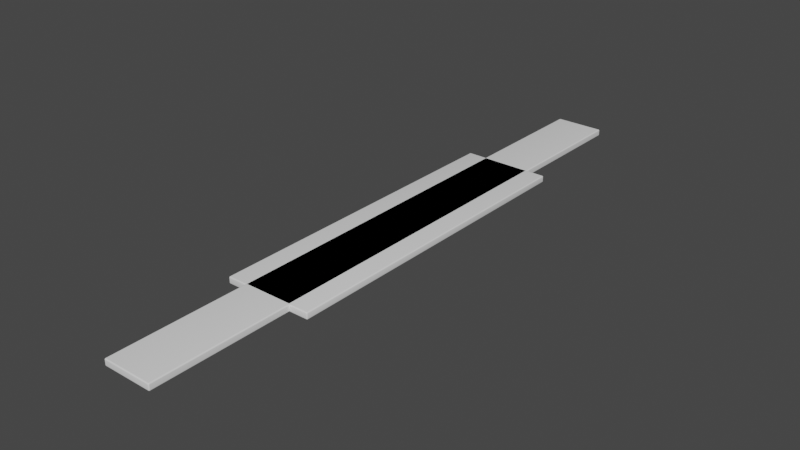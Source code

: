 # Source: Planks.blend  (saved by Blender 2.80.75; exported with 4.5.12 LTS)
import bpy
from mathutils import Matrix  # noqa: F401  (used for matrix-valued properties, if any)

bpy.ops.wm.read_factory_settings(use_empty=True)
scene = bpy.context.scene
scene.name = 'Scene'

# ---- collections
col_collection = bpy.data.collections.new('Collection'); scene.collection.children.link(col_collection)
col_collection_2 = bpy.data.collections.new('Collection 2'); scene.collection.children.link(col_collection_2)
col_collection_3 = bpy.data.collections.new('Collection 3'); scene.collection.children.link(col_collection_3)
col_collection_4 = bpy.data.collections.new('Collection 4'); scene.collection.children.link(col_collection_4)

# ---- world
world_world = bpy.data.worlds.new('World'); scene.world = world_world
world_world.color = (0.05088, 0.05088, 0.05088)
world_world.use_sun_shadow = False
world_world.sun_shadow_jitter_overblur = 0.0

# ---- meshes
me_cube_001 = bpy.data.meshes.new('Cube.001')
me_cube_001.from_pydata([(-0.1745, -2.118, 0.0), (-0.1745, -2.118, 0.04719), (-0.1745, 2.118, 0.0), (-0.1745, 2.118, 0.04719), (0.1745, -2.118, 0.0), (0.1745, -2.118, 0.04719), (0.1745, 2.118, 0.0), (0.1745, 2.118, 0.04719)], [], [(0, 1, 3, 2), (2, 3, 7, 6), (6, 7, 5, 4), (4, 5, 1, 0), (2, 6, 4, 0), (7, 3, 1, 5)])
me_cube_001.polygons.foreach_set('use_smooth', [True] * 6)
_uv = me_cube_001.uv_layers.new(name='UVMap')
_uv.uv.foreach_set('vector', [4.419e-05, 0.01073, 0.01711, 0.01084, 0.01712, 0.9889, 4.461e-05, 0.9888, 0.1954, 0.9891, 0.1954, 1.0, 0.1148, 1.0, 0.1148, 0.9891, 0.1148, 0.9891, 0.0977, 0.9889, 0.0977, 0.01084, 0.1148, 0.01094, 0.1148, 0.01094, 0.1148, 4.419e-05, 0.1954, 4.43e-05, 0.1954, 0.01094, 0.1954, 0.9891, 0.1148, 0.9891, 0.1148, 0.01094, 0.1954, 0.01094, 0.0977, 0.9889, 0.01712, 0.9889, 0.01711, 0.01084, 0.0977, 0.01084])
me_cube_001.use_remesh_preserve_volume = False
me_cube_001.use_remesh_preserve_attributes = False
me_cube_001.use_mirror_vertex_groups = False
me_cube_001.update()
me_cube_000 = bpy.data.meshes.new('Cube.000')
me_cube_000.from_pydata([(-0.309, -1.153, 0.0), (-0.309, -1.153, 0.04719), (-0.309, 1.153, 0.0), (-0.309, 1.153, 0.04719), (0.309, -1.153, 0.0), (0.309, -1.153, 0.04719), (0.309, 1.153, 0.0), (0.309, 1.153, 0.04719)], [], [(0, 1, 3, 2), (2, 3, 7, 6), (6, 7, 5, 4), (4, 5, 1, 0), (2, 6, 4, 0), (7, 3, 1, 5)])
me_cube_000.polygons.foreach_set('use_smooth', [True] * 6)
_uv = me_cube_000.uv_layers.new(name='UVMap')
_uv.uv.foreach_set('vector', [7.486e-05, 0.01973, 0.01973, 0.01973, 0.01973, 0.9803, 7.443e-05, 0.9803, 0.5541, 0.9803, 0.5541, 0.9999, 0.2967, 0.9999, 0.2967, 0.9803, 0.2967, 0.9803, 0.2771, 0.9803, 0.2771, 0.01973, 0.2967, 0.01973, 0.2967, 0.01973, 0.2967, 7.443e-05, 0.5541, 7.448e-05, 0.5541, 0.01973, 0.5541, 0.9803, 0.2967, 0.9803, 0.2967, 0.01973, 0.5541, 0.01973, 0.2771, 0.9803, 0.01973, 0.9803, 0.01973, 0.01973, 0.2771, 0.01973])
me_cube_000.use_remesh_preserve_volume = False
me_cube_000.use_remesh_preserve_attributes = False
me_cube_000.use_mirror_vertex_groups = False
me_cube_000.update()
me_cube_002 = bpy.data.meshes.new('Cube.002')
me_cube_002.from_pydata([(-0.1499, -1.153, 0.0), (-0.1499, -1.153, 0.04719), (-0.1499, 1.153, 0.0), (-0.1499, 1.153, 0.04719), (0.1499, -1.153, 0.0), (0.1499, -1.153, 0.04719), (0.1499, 1.153, 0.0), (0.1499, 1.153, 0.04719)], [], [(0, 1, 3, 2), (2, 3, 7, 6), (6, 7, 5, 4), (4, 5, 1, 0), (2, 6, 4, 0), (7, 3, 1, 5)])
me_cube_002.polygons.foreach_set('use_smooth', [True] * 6)
_uv = me_cube_002.uv_layers.new(name='UVMap')
_uv.uv.foreach_set('vector', [5.376e-05, 0.01971, 0.01971, 0.01971, 0.01971, 0.9803, 5.516e-05, 0.9803, 0.2891, 0.9803, 0.2891, 0.9999, 0.1642, 0.9999, 0.1642, 0.9803, 0.1642, 0.9803, 0.1446, 0.9803, 0.1446, 0.01971, 0.1642, 0.01971, 0.1642, 0.01971, 0.1642, 5.376e-05, 0.2891, 5.381e-05, 0.2891, 0.01971, 0.2891, 0.9803, 0.1642, 0.9803, 0.1642, 0.01971, 0.2891, 0.01971, 0.1446, 0.9803, 0.01971, 0.9803, 0.01971, 0.01971, 0.1446, 0.01971])
me_cube_002.use_remesh_preserve_volume = False
me_cube_002.use_remesh_preserve_attributes = False
me_cube_002.use_mirror_vertex_groups = False
me_cube_002.update()
me_cube_003 = bpy.data.meshes.new('Cube.003')
me_cube_003.from_pydata([(-0.09025, -0.6943, 0.0), (-0.09025, -0.6943, 0.02842), (-0.09025, 0.6943, 0.0), (-0.09025, 0.6943, 0.02842), (0.09025, -0.6943, 0.0), (0.09025, -0.6943, 0.02842), (0.09025, 0.6943, 0.0), (0.09025, 0.6943, 0.02842)], [], [(0, 1, 3, 2), (2, 3, 7, 6), (6, 7, 5, 4), (4, 5, 1, 0), (2, 6, 4, 0), (7, 3, 1, 5)])
me_cube_003.polygons.foreach_set('use_smooth', [True] * 6)
_uv = me_cube_003.uv_layers.new(name='UVMap')
_uv.uv.foreach_set('vector', [0.1249, 0.01971, 0.1446, 0.01971, 0.1446, 0.9803, 0.1249, 0.9803, 0.1249, 0.9803, 0.1249, 0.9999, 5.427e-05, 0.9999, 5.425e-05, 0.9803, 0.2891, 0.9803, 0.2694, 0.9803, 0.2694, 0.01971, 0.2891, 0.01971, 5.376e-05, 0.01971, 5.378e-05, 5.384e-05, 0.1249, 5.376e-05, 0.1249, 0.01971, 0.1249, 0.9803, 5.425e-05, 0.9803, 5.376e-05, 0.01971, 0.1249, 0.01971, 0.2694, 0.9803, 0.1446, 0.9803, 0.1446, 0.01971, 0.2694, 0.01971])
me_cube_003.use_remesh_preserve_volume = False
me_cube_003.use_remesh_preserve_attributes = False
me_cube_003.use_mirror_vertex_groups = False
me_cube_003.update()

# ---- objects
ob_plank1 = bpy.data.objects.new('Plank1', me_cube_001)
ob_plank2 = bpy.data.objects.new('Plank2', me_cube_000)
ob_plank3 = bpy.data.objects.new('Plank3', me_cube_002)
ob_plank4 = bpy.data.objects.new('Plank4', me_cube_003)

# ---- transforms, parenting, visibility, modifiers, constraints
ob_plank1.location = (0.0, 0.0, 0.0)
ob_plank1.lineart.crease_threshold = 0.0
_m = ob_plank1.modifiers.new('Bevel', 'BEVEL')
_m.width = 0.008
_m.width_pct = 0.008
_m.segments = 6
_m.limit_method = 'NONE'
ob_plank2.location = (0.0, 0.0, 0.0)
ob_plank2.lineart.crease_threshold = 0.0
_m = ob_plank2.modifiers.new('Bevel', 'BEVEL')
_m.width = 0.008
_m.width_pct = 0.008
_m.segments = 4
_m.limit_method = 'NONE'
ob_plank3.location = (0.0, 0.0, 0.0)
ob_plank3.lineart.crease_threshold = 0.0
_m = ob_plank3.modifiers.new('Bevel', 'BEVEL')
_m.width = 0.008
_m.width_pct = 0.008
_m.segments = 4
_m.limit_method = 'NONE'
ob_plank4.location = (0.0, 0.0, 0.0)
ob_plank4.lineart.crease_threshold = 0.0
_m = ob_plank4.modifiers.new('Bevel', 'BEVEL')
_m.width = 0.008
_m.width_pct = 0.008
_m.segments = 4
_m.limit_method = 'NONE'

# ---- collection membership
col_collection.objects.link(ob_plank1)
col_collection_2.objects.link(ob_plank2)
col_collection_3.objects.link(ob_plank3)
col_collection_4.objects.link(ob_plank4)

# ---- scene / render settings (as saved in the file)
scene.frame_start = 1; scene.frame_end = 250; scene.frame_set(17)
scene.render.engine = 'BLENDER_EEVEE_NEXT'
scene.render.motion_blur_shutter = 1.0
scene.cycles.use_denoising = False
scene.cycles.samples = 128
scene.cycles.sampling_pattern = 'TABULATED_SOBOL'
scene.cycles.use_adaptive_sampling = False
scene.cycles.use_light_tree = False
scene.eevee.gi_diffuse_bounces = 4
scene.eevee.gi_cubemap_resolution = '2048'
scene.eevee.taa_samples = 64
scene.eevee.use_gtao = True
scene.eevee.use_raytracing = True
scene.view_settings.view_transform = 'Filmic'
bpy.context.view_layer.update()

# ---- added for rendering (the .blend has no active camera and no usable light): camera, sun
cam_auto = bpy.data.cameras.new('AutoCamera')
cam_auto.lens = 50.0
cam_auto.sensor_width = 36.0
cam_auto.clip_end = 1000.0
ob_auto_camera = bpy.data.objects.new('AutoCamera', cam_auto)
scene.collection.objects.link(ob_auto_camera)
ob_auto_camera.location = (3.96019, -4.75223, 3.19175)
ob_auto_camera.rotation_euler = (1.09748, -7.21219e-08, 0.694738)
scene.camera = ob_auto_camera
light_auto_sun = bpy.data.lights.new('AutoSun', 'SUN')
light_auto_sun.energy = 3.0
light_auto_sun.angle = 0.0523599
ob_auto_sun = bpy.data.objects.new('AutoSun', light_auto_sun)
scene.collection.objects.link(ob_auto_sun)
ob_auto_sun.rotation_euler = (0.872665, 0.174533, 0.523599)
bpy.context.view_layer.update()
